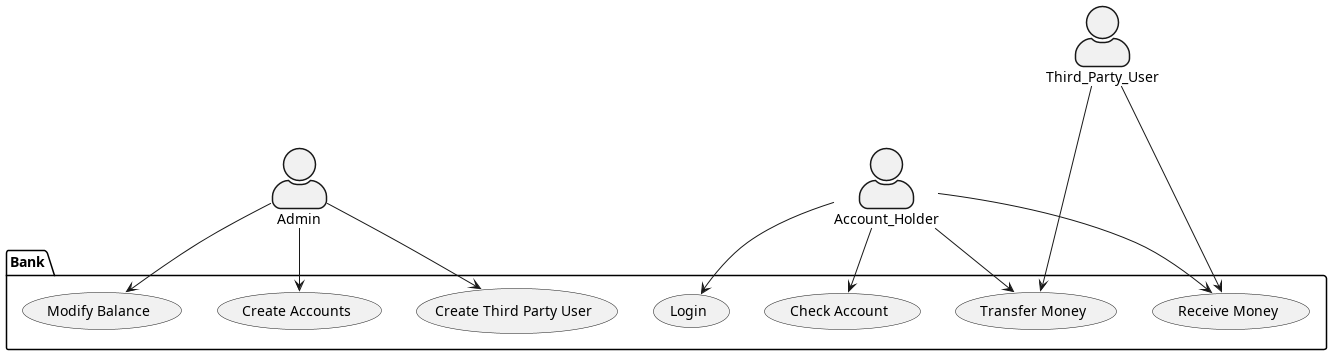

The diagram above was rendered by PlantUML. Its source (embedded in the PNG):
@startuml
'https://plantuml.com/use-case-diagram
skinparam actorStyle awesome
actor Account_Holder as acch
actor Admin as adm
actor Third_Party_User as tpu

package Bank{
usecase "Login" as UC1
usecase "Check Account" as UC2
usecase "Transfer Money" as UC3
usecase "Create Third Party User" as UC4
usecase "Create Accounts" as UC5
usecase "Modify Balance" as UC6
usecase "Receive Money" as UC7

}
acch --> UC1
acch --> UC2
acch --> UC3
acch --> UC7
adm --> UC4
adm --> UC5
adm --> UC6
tpu ---> UC3
tpu --> UC7


@enduml